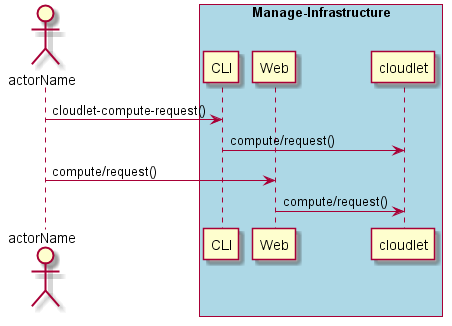

The diagram above was rendered by PlantUML. Its source (embedded in the PNG):
@startuml
Actor "actorName" as A

box "Manage-Infrastructure" #lightblue
participant CLI as CLI
participant Web as Web
participant "cloudlet" as S
A -> CLI : cloudlet-compute-request()
CLI -> S : compute/request()
A -> Web : compute/request()
Web -> S : compute/request()
end box

@enduml